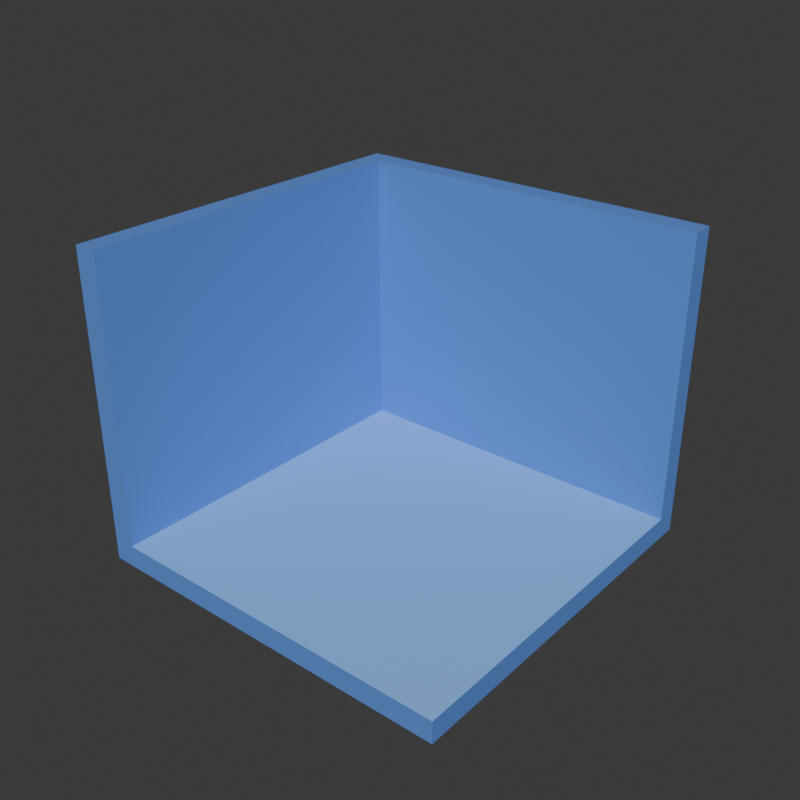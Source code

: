 # Source: room_layout.blend  (saved by Blender 4.2.66; exported with 4.5.12 LTS)
import bpy
from mathutils import Matrix  # noqa: F401  (used for matrix-valued properties, if any)

bpy.ops.wm.read_factory_settings(use_empty=True)
scene = bpy.context.scene
scene.name = 'Scene'

# ---- collections
col_collection = bpy.data.collections.new('Collection'); scene.collection.children.link(col_collection)

# ---- materials (node trees are filled in below, after node groups)
mat_regular_blue = bpy.data.materials.new('regular blue')
mat_regular_blue.alpha_threshold = 0.0
mat_regular_blue.use_transparent_shadow = False
mat_regular_blue.roughness = 0.5
mat_regular_blue.line_color = (0.0, 0.0, 0.0, 1.0)
mat_light_blue = bpy.data.materials.new('light blue')

# ---- material node trees
mat_regular_blue.use_nodes = True; mat_regular_blue.node_tree.nodes.clear()
_N = mat_regular_blue.node_tree.nodes; _L = mat_regular_blue.node_tree.links
n0 = _N.new('ShaderNodeOutputMaterial'); n0.name = 'Material Output'; n0.location = (300, 300)
n1 = _N.new('ShaderNodeBsdfPrincipled'); n1.name = 'Principled BSDF'; n1.location = (10, 300)
n1.inputs[0].default_value = (0.117, 0.2705, 0.7305, 1.0)
n1.inputs[3].default_value = 1.45
_L.new(n1.outputs[0], n0.inputs[0])
n0.is_active_output = True
mat_light_blue.use_nodes = True; mat_light_blue.node_tree.nodes.clear()
_N = mat_light_blue.node_tree.nodes; _L = mat_light_blue.node_tree.links
n0 = _N.new('ShaderNodeBsdfPrincipled'); n0.name = 'Principled BSDF'; n0.location = (10, 300)
n0.inputs[0].default_value = (0.2622, 0.5333, 1.0, 1.0)
n1 = _N.new('ShaderNodeOutputMaterial'); n1.name = 'Material Output'; n1.location = (300, 300)
_L.new(n0.outputs[0], n1.inputs[0])
n1.is_active_output = True

# ---- world
world_world = bpy.data.worlds.new('World'); scene.world = world_world
world_world.use_nodes = True; world_world.node_tree.nodes.clear()
_N = world_world.node_tree.nodes; _L = world_world.node_tree.links
n0 = _N.new('ShaderNodeOutputWorld'); n0.name = 'World Output'; n0.location = (300, 300)
n1 = _N.new('ShaderNodeBackground'); n1.name = 'Background'; n1.location = (10, 300)
n1.inputs[0].default_value = (0.05088, 0.05088, 0.05088, 1.0)
_L.new(n1.outputs[0], n0.inputs[0])
n0.is_active_output = True
world_world.color = (0.05088, 0.05088, 0.05088)
world_world.sun_shadow_jitter_overblur = 0.0

# ---- meshes
me_cube = bpy.data.meshes.new('Cube')
me_cube.from_pydata([(1.0, 1.0, 0.648), (1.0, 1.0, -1.0), (1.0, -1.0, -1.0), (-1.0, 1.0, 0.648), (-1.0, 1.0, -1.0), (-1.0, -1.0, 0.648), (-1.0, -1.0, -1.0), (1.0, 0.88, 0.648), (1.0, 0.88, -0.88), (1.0, -1.0, -0.88), (-0.88, 0.88, 0.648), (-0.88, 0.88, -0.88), (-0.88, -1.0, 0.648), (-0.88, -1.0, -0.88)], [], [(6, 5, 3, 4), (4, 1, 2, 6), (4, 3, 0, 1), (13, 11, 10, 12), (11, 13, 9, 8), (11, 8, 7, 10), (1, 0, 7, 8), (5, 6, 13, 12), (6, 2, 9, 13), (3, 5, 12, 10), (0, 3, 10, 7), (2, 1, 8, 9)])
me_cube.polygons.foreach_set('material_index', [0, 0, 0, 0, 1, 0, 0, 0, 0, 0, 0, 0])
_uv = me_cube.uv_layers.new(name='UVMap')
_uv.uv.foreach_set('vector', [0.375, 0.0, 0.625, 0.0, 0.625, 0.25, 0.375, 0.25, 0.125, 0.5, 0.375, 0.5, 0.375, 0.75, 0.125, 0.75, 0.375, 0.25, 0.625, 0.25, 0.625, 0.5, 0.375, 0.5, 0.375, 0.0, 0.375, 0.25, 0.625, 0.25, 0.625, 0.0, 0.125, 0.5, 0.125, 0.75, 0.375, 0.75, 0.375, 0.5, 0.375, 0.25, 0.375, 0.5, 0.625, 0.5, 0.625, 0.25, 0.375, 0.5, 0.625, 0.5, 0.625, 0.5, 0.375, 0.5, 0.625, 0.0, 0.375, 0.0, 0.375, 0.0, 0.625, 0.0, 0.125, 0.75, 0.375, 0.75, 0.375, 0.75, 0.125, 0.75, 0.625, 0.25, 0.625, 0.0, 0.625, 0.0, 0.625, 0.25, 0.625, 0.5, 0.625, 0.25, 0.625, 0.25, 0.625, 0.5, 0.375, 0.75, 0.375, 0.5, 0.375, 0.5, 0.375, 0.75])
me_cube.materials.append(mat_regular_blue)
me_cube.materials.append(mat_light_blue)
me_cube.use_mirror_vertex_groups = False
me_cube.update()

# ---- objects
ob_walls = bpy.data.objects.new('Walls', me_cube)

# ---- transforms, parenting, visibility, modifiers, constraints
ob_walls.location = (0.0, 0.0, 2.0)
ob_walls.scale = (2.0, 2.0, 2.0)
ob_walls.lock_rotations_4d = False
ob_walls.empty_display_type = 'ARROWS'
ob_walls.lineart.crease_threshold = 0.0

# ---- collection membership
col_collection.objects.link(ob_walls)

# ---- scene / render settings (as saved in the file)
scene.frame_start = 1; scene.frame_end = 250; scene.frame_set(1)
scene.render.engine = 'BLENDER_EEVEE_NEXT'
scene.render.resolution_x = 1080
bpy.context.view_layer.update()

# ---- added for rendering (the .blend has no active camera and no usable light): camera, sun
cam_auto = bpy.data.cameras.new('AutoCamera')
cam_auto.lens = 50.0
cam_auto.sensor_width = 36.0
cam_auto.clip_end = 1000.0
ob_auto_camera = bpy.data.objects.new('AutoCamera', cam_auto)
scene.collection.objects.link(ob_auto_camera)
ob_auto_camera.location = (6.05752, -7.26902, 6.49406)
ob_auto_camera.rotation_euler = (1.09748, -7.21219e-08, 0.694738)
scene.camera = ob_auto_camera
light_auto_sun = bpy.data.lights.new('AutoSun', 'SUN')
light_auto_sun.energy = 3.0
light_auto_sun.angle = 0.0523599
ob_auto_sun = bpy.data.objects.new('AutoSun', light_auto_sun)
scene.collection.objects.link(ob_auto_sun)
ob_auto_sun.rotation_euler = (0.872665, 0.174533, 0.523599)
bpy.context.view_layer.update()
